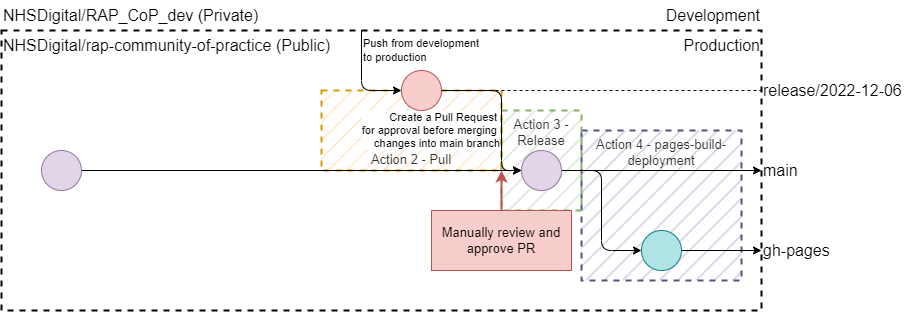

The diagram above was exported from draw.io. Its source (the exported page's mxGraphModel, read from the mxfile embedded in the PNG):
<mxGraphModel dx="1022" dy="475" grid="1" gridSize="10" guides="1" tooltips="1" connect="1" arrows="1" fold="1" page="0" pageScale="1" pageWidth="850" pageHeight="1100" math="0" shadow="0">
  <root>
    <mxCell id="I_jexbi1lXK14iRPrBRg-0" />
    <mxCell id="I_jexbi1lXK14iRPrBRg-1" parent="I_jexbi1lXK14iRPrBRg-0" />
    <mxCell id="em5hNgvDoMoktlRQaqwL-46" value="" style="rounded=0;whiteSpace=wrap;html=1;dashed=1;strokeColor=default;strokeWidth=2;fontSize=16;fillColor=default;gradientColor=none;" parent="I_jexbi1lXK14iRPrBRg-1" vertex="1">
      <mxGeometry x="480" y="700" width="760" height="280" as="geometry" />
    </mxCell>
    <mxCell id="1dcoZfAqPHn-a1v8YUk9-28" value="&lt;span class=&quot;d-block text-small color-fg-muted mb-1 mb-md-0&quot;&gt;Action 4 - pages-build-deployment&lt;/span&gt;" style="rounded=0;whiteSpace=wrap;html=1;fontSize=13;fillColor=#d0cee2;strokeColor=#56517e;dashed=1;strokeWidth=2;perimeterSpacing=0;align=center;verticalAlign=top;textOpacity=80;spacing=2;fillStyle=hatch;" vertex="1" parent="I_jexbi1lXK14iRPrBRg-1">
      <mxGeometry x="1060" y="800" width="160" height="150" as="geometry" />
    </mxCell>
    <mxCell id="1dcoZfAqPHn-a1v8YUk9-27" value="&lt;span class=&quot;d-block text-small color-fg-muted mb-1 mb-md-0&quot;&gt;Action 3 - Release&lt;/span&gt;" style="rounded=0;whiteSpace=wrap;html=1;fontSize=13;fillColor=#d5e8d4;strokeColor=#82b366;dashed=1;strokeWidth=2;perimeterSpacing=0;align=center;verticalAlign=top;textOpacity=80;spacing=2;fillStyle=hatch;" vertex="1" parent="I_jexbi1lXK14iRPrBRg-1">
      <mxGeometry x="980" y="780" width="80" height="100" as="geometry" />
    </mxCell>
    <mxCell id="em5hNgvDoMoktlRQaqwL-3" value="Action 2 - Pull" style="rounded=0;whiteSpace=wrap;html=1;fontSize=13;fillColor=#ffe6cc;strokeColor=#d79b00;dashed=1;strokeWidth=2;perimeterSpacing=0;align=center;verticalAlign=bottom;textOpacity=80;fillStyle=hatch;" parent="I_jexbi1lXK14iRPrBRg-1" vertex="1">
      <mxGeometry x="800" y="760" width="180" height="80" as="geometry" />
    </mxCell>
    <mxCell id="em5hNgvDoMoktlRQaqwL-14" value="&lt;span style=&quot;font-size: 11px;&quot;&gt;Push from development &lt;br&gt;to production&lt;/span&gt;" style="edgeStyle=orthogonalEdgeStyle;rounded=1;orthogonalLoop=1;jettySize=auto;html=1;entryX=0;entryY=0.5;entryDx=0;entryDy=0;fontSize=11;align=left;" parent="I_jexbi1lXK14iRPrBRg-1" target="em5hNgvDoMoktlRQaqwL-17" edge="1">
      <mxGeometry x="-0.6" relative="1" as="geometry">
        <mxPoint as="offset" />
        <mxPoint x="840" y="700" as="sourcePoint" />
        <Array as="points">
          <mxPoint x="840" y="760" />
        </Array>
      </mxGeometry>
    </mxCell>
    <mxCell id="em5hNgvDoMoktlRQaqwL-16" value="Create a Pull Request &lt;br&gt;for approval before merging &lt;br&gt;changes into main branch" style="edgeStyle=orthogonalEdgeStyle;rounded=1;orthogonalLoop=1;jettySize=auto;html=1;exitX=1;exitY=0.5;exitDx=0;exitDy=0;entryX=0;entryY=0.5;entryDx=0;entryDy=0;strokeWidth=1;endArrow=classic;endFill=1;endSize=6;fontSize=11;align=right;" parent="I_jexbi1lXK14iRPrBRg-1" source="em5hNgvDoMoktlRQaqwL-17" target="1dcoZfAqPHn-a1v8YUk9-31" edge="1">
      <mxGeometry x="0.25" relative="1" as="geometry">
        <mxPoint as="offset" />
        <mxPoint x="1000" y="840" as="targetPoint" />
        <Array as="points">
          <mxPoint x="980" y="760" />
          <mxPoint x="980" y="840" />
        </Array>
      </mxGeometry>
    </mxCell>
    <mxCell id="em5hNgvDoMoktlRQaqwL-17" value="" style="ellipse;whiteSpace=wrap;html=1;aspect=fixed;fillColor=#f8cecc;strokeColor=#b85450;" parent="I_jexbi1lXK14iRPrBRg-1" vertex="1">
      <mxGeometry x="880" y="740" width="40" height="40" as="geometry" />
    </mxCell>
    <mxCell id="em5hNgvDoMoktlRQaqwL-21" value="" style="edgeStyle=orthogonalEdgeStyle;rounded=1;orthogonalLoop=1;jettySize=auto;html=1;strokeWidth=1;endArrow=classic;endFill=1;endSize=6;entryX=0;entryY=0.5;entryDx=0;entryDy=0;" parent="I_jexbi1lXK14iRPrBRg-1" source="em5hNgvDoMoktlRQaqwL-22" target="1dcoZfAqPHn-a1v8YUk9-31" edge="1">
      <mxGeometry relative="1" as="geometry">
        <mxPoint x="1000" y="840" as="targetPoint" />
      </mxGeometry>
    </mxCell>
    <mxCell id="em5hNgvDoMoktlRQaqwL-22" value="" style="ellipse;whiteSpace=wrap;html=1;aspect=fixed;fillColor=#e1d5e7;strokeColor=#9673a6;" parent="I_jexbi1lXK14iRPrBRg-1" vertex="1">
      <mxGeometry x="520" y="820" width="40" height="40" as="geometry" />
    </mxCell>
    <mxCell id="em5hNgvDoMoktlRQaqwL-27" value="" style="endArrow=none;dashed=1;html=1;rounded=1;strokeWidth=1;" parent="I_jexbi1lXK14iRPrBRg-1" target="em5hNgvDoMoktlRQaqwL-33" edge="1">
      <mxGeometry width="50" height="50" relative="1" as="geometry">
        <mxPoint x="920" y="760" as="sourcePoint" />
        <mxPoint x="1080" y="760" as="targetPoint" />
      </mxGeometry>
    </mxCell>
    <mxCell id="em5hNgvDoMoktlRQaqwL-28" value="NHSDigital/RAP_CoP_dev (Private)" style="text;html=1;align=left;verticalAlign=middle;resizable=0;points=[];autosize=1;strokeColor=none;fillColor=none;fontSize=16;" parent="I_jexbi1lXK14iRPrBRg-1" vertex="1">
      <mxGeometry x="480" y="670" width="280" height="30" as="geometry" />
    </mxCell>
    <mxCell id="em5hNgvDoMoktlRQaqwL-29" value="NHSDigital/rap-community-of-practice (Public)" style="text;html=1;align=left;verticalAlign=middle;resizable=0;points=[];autosize=1;strokeColor=none;fillColor=none;fontSize=16;" parent="I_jexbi1lXK14iRPrBRg-1" vertex="1">
      <mxGeometry x="480" y="700" width="350" height="30" as="geometry" />
    </mxCell>
    <mxCell id="em5hNgvDoMoktlRQaqwL-33" value="release/2022-12-06" style="text;html=1;align=left;verticalAlign=middle;resizable=0;points=[];autosize=1;strokeColor=none;fillColor=none;fontSize=16;" parent="I_jexbi1lXK14iRPrBRg-1" vertex="1">
      <mxGeometry x="1240" y="745" width="160" height="30" as="geometry" />
    </mxCell>
    <mxCell id="em5hNgvDoMoktlRQaqwL-37" value="&lt;font style=&quot;font-size: 16px;&quot;&gt;Development&lt;/font&gt;" style="text;html=1;align=right;verticalAlign=middle;resizable=0;points=[];autosize=1;strokeColor=none;fillColor=none;fontSize=11;" parent="I_jexbi1lXK14iRPrBRg-1" vertex="1">
      <mxGeometry x="1120" y="670" width="120" height="30" as="geometry" />
    </mxCell>
    <mxCell id="em5hNgvDoMoktlRQaqwL-38" value="&lt;font style=&quot;font-size: 16px;&quot;&gt;Production&lt;/font&gt;" style="text;html=1;align=right;verticalAlign=middle;resizable=0;points=[];autosize=1;strokeColor=none;fillColor=none;fontSize=11;" parent="I_jexbi1lXK14iRPrBRg-1" vertex="1">
      <mxGeometry x="1140" y="700" width="100" height="30" as="geometry" />
    </mxCell>
    <mxCell id="em5hNgvDoMoktlRQaqwL-41" style="edgeStyle=orthogonalEdgeStyle;rounded=1;orthogonalLoop=1;jettySize=auto;html=1;exitX=0.5;exitY=0;exitDx=0;exitDy=0;labelBorderColor=none;strokeWidth=2;fontSize=16;endArrow=classic;endFill=1;endSize=6;fillColor=#f8cecc;strokeColor=#b85450;" parent="I_jexbi1lXK14iRPrBRg-1" source="em5hNgvDoMoktlRQaqwL-42" edge="1">
      <mxGeometry relative="1" as="geometry">
        <mxPoint x="980" y="840" as="targetPoint" />
      </mxGeometry>
    </mxCell>
    <mxCell id="em5hNgvDoMoktlRQaqwL-42" value="Manually review and approve PR" style="rounded=0;whiteSpace=wrap;html=1;fontSize=13;fillColor=#f8cecc;strokeColor=#b85450;" parent="I_jexbi1lXK14iRPrBRg-1" vertex="1">
      <mxGeometry x="910" y="880" width="140" height="60" as="geometry" />
    </mxCell>
    <mxCell id="1dcoZfAqPHn-a1v8YUk9-29" style="edgeStyle=orthogonalEdgeStyle;rounded=1;orthogonalLoop=1;jettySize=auto;html=1;exitX=1;exitY=0.5;exitDx=0;exitDy=0;entryX=0;entryY=0.5;entryDx=0;entryDy=0;labelBorderColor=none;strokeWidth=1;fontSize=16;endArrow=classic;endFill=1;endSize=6;" edge="1" parent="I_jexbi1lXK14iRPrBRg-1" source="1dcoZfAqPHn-a1v8YUk9-31" target="1dcoZfAqPHn-a1v8YUk9-34">
      <mxGeometry relative="1" as="geometry">
        <Array as="points">
          <mxPoint x="1080" y="840" />
          <mxPoint x="1080" y="920" />
        </Array>
      </mxGeometry>
    </mxCell>
    <mxCell id="1dcoZfAqPHn-a1v8YUk9-30" value="" style="edgeStyle=orthogonalEdgeStyle;rounded=1;orthogonalLoop=1;jettySize=auto;html=1;exitX=1;exitY=0.5;exitDx=0;exitDy=0;strokeWidth=1;endArrow=classic;endFill=1;endSize=6;" edge="1" parent="I_jexbi1lXK14iRPrBRg-1" source="1dcoZfAqPHn-a1v8YUk9-31" target="1dcoZfAqPHn-a1v8YUk9-32">
      <mxGeometry x="-0.5714" relative="1" as="geometry">
        <mxPoint x="1080" y="840" as="targetPoint" />
        <mxPoint as="offset" />
      </mxGeometry>
    </mxCell>
    <mxCell id="1dcoZfAqPHn-a1v8YUk9-31" value="" style="ellipse;whiteSpace=wrap;html=1;aspect=fixed;fillColor=#e1d5e7;strokeColor=#9673a6;" vertex="1" parent="I_jexbi1lXK14iRPrBRg-1">
      <mxGeometry x="1000" y="820" width="40" height="40" as="geometry" />
    </mxCell>
    <mxCell id="1dcoZfAqPHn-a1v8YUk9-32" value="main" style="text;html=1;align=left;verticalAlign=middle;resizable=0;points=[];autosize=1;strokeColor=none;fillColor=none;fontSize=16;" vertex="1" parent="I_jexbi1lXK14iRPrBRg-1">
      <mxGeometry x="1240" y="825" width="60" height="30" as="geometry" />
    </mxCell>
    <mxCell id="1dcoZfAqPHn-a1v8YUk9-33" value="" style="edgeStyle=orthogonalEdgeStyle;rounded=1;orthogonalLoop=1;jettySize=auto;html=1;labelBorderColor=none;strokeWidth=1;fontSize=16;endArrow=classic;endFill=1;endSize=6;" edge="1" parent="I_jexbi1lXK14iRPrBRg-1" source="1dcoZfAqPHn-a1v8YUk9-34" target="1dcoZfAqPHn-a1v8YUk9-35">
      <mxGeometry relative="1" as="geometry" />
    </mxCell>
    <mxCell id="1dcoZfAqPHn-a1v8YUk9-34" value="" style="ellipse;whiteSpace=wrap;html=1;aspect=fixed;fillColor=#b0e3e6;strokeColor=#0e8088;" vertex="1" parent="I_jexbi1lXK14iRPrBRg-1">
      <mxGeometry x="1120" y="900" width="40" height="40" as="geometry" />
    </mxCell>
    <mxCell id="1dcoZfAqPHn-a1v8YUk9-35" value="gh-pages" style="text;html=1;align=left;verticalAlign=middle;resizable=0;points=[];autosize=1;strokeColor=none;fillColor=none;fontSize=16;" vertex="1" parent="I_jexbi1lXK14iRPrBRg-1">
      <mxGeometry x="1240" y="905" width="90" height="30" as="geometry" />
    </mxCell>
  </root>
</mxGraphModel>